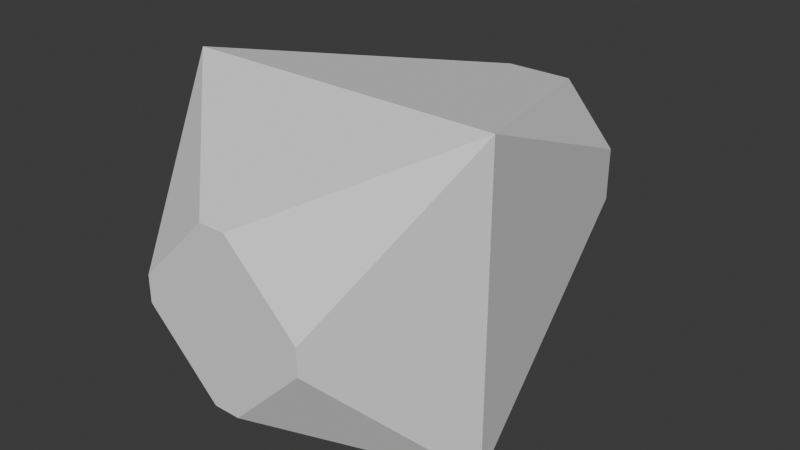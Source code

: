 # Source: styledFlower_1.blend  (saved by Blender 4.2.66; exported with 4.5.12 LTS)
import bpy
from mathutils import Matrix  # noqa: F401  (used for matrix-valued properties, if any)

bpy.ops.wm.read_factory_settings(use_empty=True)
scene = bpy.context.scene
scene.name = 'Scene'

# ---- collections
col_collection = bpy.data.collections.new('Collection'); scene.collection.children.link(col_collection)

# ---- world
world_world = bpy.data.worlds.new('World'); scene.world = world_world
world_world.use_nodes = True; world_world.node_tree.nodes.clear()
_N = world_world.node_tree.nodes; _L = world_world.node_tree.links
n0 = _N.new('ShaderNodeOutputWorld'); n0.name = 'World Output'; n0.location = (300, 300)
n1 = _N.new('ShaderNodeBackground'); n1.name = 'Background'; n1.location = (10, 300)
n1.inputs[0].default_value = (0.05088, 0.05088, 0.05088, 1.0)
_L.new(n1.outputs[0], n0.inputs[0])
n0.is_active_output = True
world_world.color = (0.05088, 0.05088, 0.05088)
world_world.sun_shadow_jitter_overblur = 0.0

# ---- meshes
me_cube_001 = bpy.data.meshes.new('Cube.001')
me_cube_001.from_pydata([(-0.07551, 0.08555, -0.07238), (-0.006339, 0.0194, -0.03726), (-0.04038, 0.0194, -0.003213), (0.04038, 0.0194, -0.003213), (0.006339, 0.0194, -0.03726), (0.07551, 0.08555, -0.07238), (-0.07551, 0.08555, 0.07863), (-0.04038, 0.0194, 0.009464), (-0.006339, 0.0194, 0.04351), (0.006339, 0.0194, 0.04351), (0.04038, 0.0194, 0.009464), (0.07551, 0.08555, 0.07863), (0.04273, 0.2304, 0.01624), (0.0169, 0.2304, 0.04586), (-0.0169, 0.2304, 0.04586), (-0.04273, 0.2304, 0.01624), (0.0169, 0.2304, -0.03961), (0.04273, 0.2304, -0.009991), (-0.04273, 0.2304, -0.009991), (-0.0169, 0.2304, -0.03961)], [], [(19, 18, 15, 14, 13, 12, 17, 16), (2, 1, 4, 3, 10, 9, 8, 7), (0, 1, 2), (3, 4, 5), (6, 7, 8), (9, 10, 11), (12, 13, 11), (14, 15, 6), (16, 17, 5), (19, 0, 18), (18, 0, 6, 15), (16, 5, 0, 19), (12, 11, 5, 17), (13, 14, 6, 11), (2, 7, 6, 0), (0, 5, 4, 1), (5, 11, 10, 3), (8, 9, 11, 6)])
_uv = me_cube_001.uv_layers.new(name='UVMap')
_uv.uv.foreach_set('vector', [0.4215, 0.0, 0.0, 0.4215, 0.0, 0.5785, 0.4215, 1.0, 0.5785, 1.0, 1.0, 0.5785, 1.0, 0.4215, 0.5785, 0.0, 0.0, 0.4215, 0.4215, 0.0, 0.5785, 0.0, 1.0, 0.4215, 1.0, 0.5785, 0.5785, 1.0, 0.4215, 1.0, 0.0, 0.5785, 0.0, 0.0, 0.4215, 0.0, 0.0, 0.4215, 1.0, 0.4215, 0.5785, 0.0, 1.0, 0.0, 0.0, 1.0, 0.0, 0.5785, 0.4215, 1.0, 0.5785, 1.0, 1.0, 0.5785, 1.0, 1.0, 1.0, 0.5785, 0.5785, 1.0, 0.0, 0.0, 0.4215, 1.0, 0.0, 0.5785, 0.0, 0.0, 0.5785, 0.0, 1.0, 0.4215, 0.0, 0.0, 0.4215, 0.0, 0.0, 0.0, 0.0, 0.4215, 0.0, 0.4215, 0.0, 0.0, 0.0, 0.0, 0.0, 0.5785, 0.5785, 0.0, 0.0, 0.0, 0.0, 0.0, 0.4215, 0.0, 1.0, 0.5785, 0.0, 0.0, 0.0, 0.0, 1.0, 0.4215, 0.5785, 1.0, 0.4215, 1.0, 0.0, 0.0, 0.0, 0.0, 0.0, 0.4215, 0.0, 0.5785, 0.0, 1.0, 0.0, 0.0, 0.0, 0.0, 0.0, 0.0, 0.5785, 0.0, 0.4215, 0.0, 0.0, 0.0, 0.0, 0.0, 1.0, 0.5785, 1.0, 0.4215, 0.4215, 1.0, 0.5785, 1.0, 1.0, 1.0, 0.0, 0.0])
me_cube_001.update()

# ---- objects
ob_cube = bpy.data.objects.new('Cube', me_cube_001)

# ---- transforms, parenting, visibility, modifiers, constraints
ob_cube.location = (0.0, 0.0, 0.0)

# ---- collection membership
col_collection.objects.link(ob_cube)

# ---- scene / render settings (as saved in the file)
scene.frame_start = 1; scene.frame_end = 250; scene.frame_set(1)
scene.render.engine = 'BLENDER_EEVEE_NEXT'
bpy.context.view_layer.update()

# ---- added for rendering (the .blend has no active camera and no usable light): camera, sun
cam_auto = bpy.data.cameras.new('AutoCamera')
cam_auto.lens = 50.0
cam_auto.sensor_width = 36.0
cam_auto.clip_end = 1000.0
ob_auto_camera = bpy.data.objects.new('AutoCamera', cam_auto)
scene.collection.objects.link(ob_auto_camera)
ob_auto_camera.location = (0.277752, -0.208414, 0.225327)
ob_auto_camera.rotation_euler = (1.09748, -7.21219e-08, 0.694738)
scene.camera = ob_auto_camera
light_auto_sun = bpy.data.lights.new('AutoSun', 'SUN')
light_auto_sun.energy = 3.0
light_auto_sun.angle = 0.0523599
ob_auto_sun = bpy.data.objects.new('AutoSun', light_auto_sun)
scene.collection.objects.link(ob_auto_sun)
ob_auto_sun.rotation_euler = (0.872665, 0.174533, 0.523599)
bpy.context.view_layer.update()

